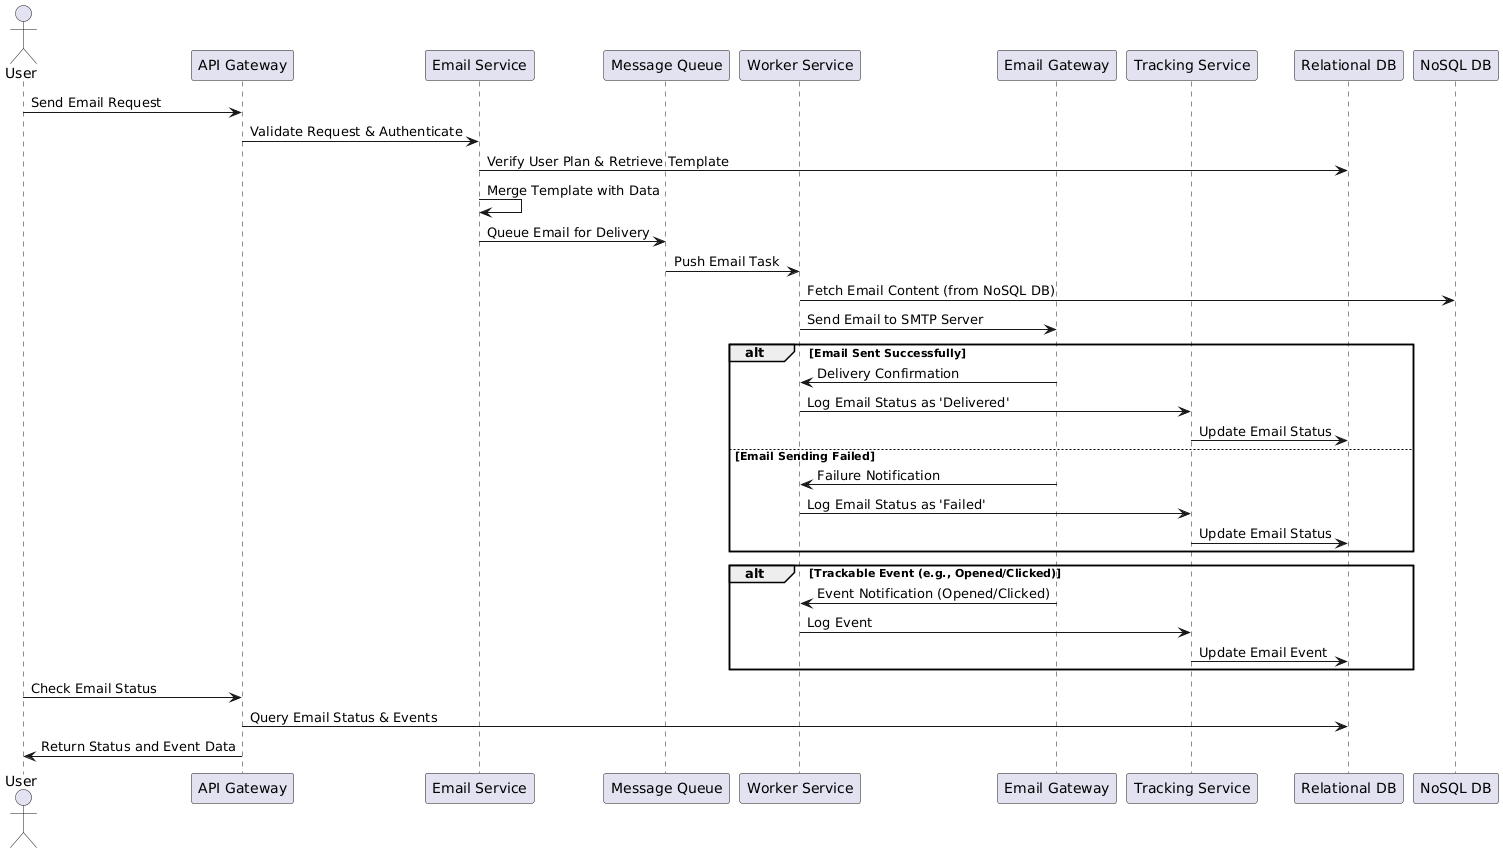

The diagram above was rendered by PlantUML. Its source (embedded in the PNG):
@startuml
actor User
participant "API Gateway" as API
participant "Email Service" as ES
participant "Message Queue" as MQ
participant "Worker Service" as WS
participant "Email Gateway" as EG
participant "Tracking Service" as TS
participant "Relational DB" as DB
participant "NoSQL DB" as NDB

User -> API: Send Email Request
API -> ES: Validate Request & Authenticate
ES -> DB: Verify User Plan & Retrieve Template
ES -> ES: Merge Template with Data
ES -> MQ: Queue Email for Delivery

MQ -> WS: Push Email Task
WS -> NDB: Fetch Email Content (from NoSQL DB)
WS -> EG: Send Email to SMTP Server

alt Email Sent Successfully
  EG -> WS: Delivery Confirmation
  WS -> TS: Log Email Status as 'Delivered'
  TS -> DB: Update Email Status
else Email Sending Failed
  EG -> WS: Failure Notification
  WS -> TS: Log Email Status as 'Failed'
  TS -> DB: Update Email Status
end

alt Trackable Event (e.g., Opened/Clicked)
  EG -> WS: Event Notification (Opened/Clicked)
  WS -> TS: Log Event
  TS -> DB: Update Email Event
end

User -> API: Check Email Status
API -> DB: Query Email Status & Events
API -> User: Return Status and Event Data
@enduml